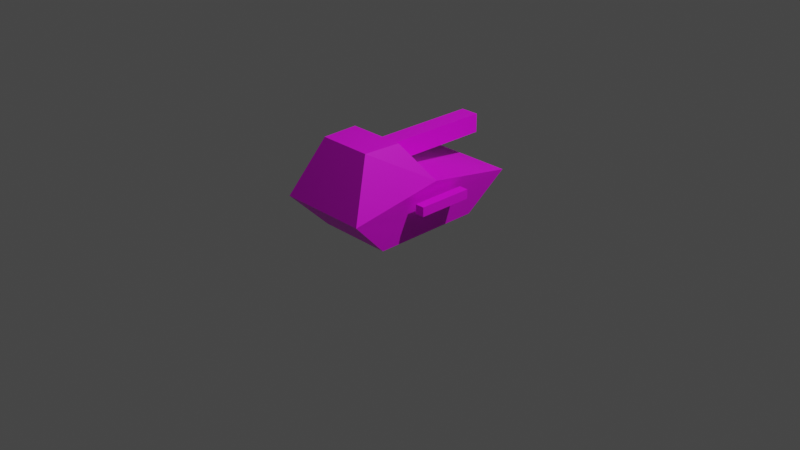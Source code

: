 # Source: heavytank.blend  (saved by Blender 3.4.6; exported with 4.5.12 LTS)
import bpy
from mathutils import Matrix  # noqa: F401  (used for matrix-valued properties, if any)

bpy.ops.wm.read_factory_settings(use_empty=True)
scene = bpy.context.scene
scene.name = 'Scene'

# ---- collections
col_collection = bpy.data.collections.new('Collection'); scene.collection.children.link(col_collection)

# ---- images (referenced by path relative to the original .blend; pixels are not part of the script)
import os
ASSET_DIR = os.environ.get("B2B_ASSET_DIR", "")  # directory of the original .blend (textures are referenced by path, not embedded)
HERE = os.path.dirname(os.path.abspath(__file__))  # packed textures are extracted next to this script under _unpacked/

def load_image(name, relpath, width, height, colorspace="sRGB"):
    """Load a texture the original file referenced (path relative to the .blend, or extracted next to this script)."""
    p = next((c for c in (os.path.join(HERE, relpath), os.path.join(ASSET_DIR, relpath)) if relpath and os.path.exists(c)), "")
    if p:
        img = bpy.data.images.load(p, check_existing=True)
        img.name = name
    else:  # same state as the original file: an image datablock whose file is absent (Cycles renders it pink)
        img = bpy.data.images.new(name, width, height)
        img.source = "FILE"
        img.filepath = "//" + (relpath or name)
    img.colorspace_settings.name = colorspace
    return img
img_blenderaxes_png = load_image('blenderaxes.png', 'blenderaxes.png', 1024, 1024, 'sRGB')

# ---- materials (node trees are filled in below, after node groups)
mat_material = bpy.data.materials.new('Material')
mat_material.alpha_threshold = 0.0
mat_material.use_transparent_shadow = False
mat_material.roughness = 0.5
mat_material.line_color = (0.0, 0.0, 0.0, 1.0)

# ---- material node trees
mat_material.use_nodes = True; mat_material.node_tree.nodes.clear()
_N = mat_material.node_tree.nodes; _L = mat_material.node_tree.links
n0 = _N.new('ShaderNodeOutputMaterial'); n0.name = 'Material Output'; n0.location = (300, 300)
n1 = _N.new('ShaderNodeBsdfPrincipled'); n1.name = 'Principled BSDF'; n1.location = (10, 300)
n1.distribution = 'GGX'
n1.subsurface_method = 'RANDOM_WALK_SKIN'
n1.inputs[3].default_value = 1.45
n1.inputs[27].default_value = (0.0, 0.0, 0.0, 1.0)
n1.inputs[28].default_value = 1.0
n2 = _N.new('ShaderNodeTexImage'); n2.name = 'Image Texture'; n2.location = (-286, 315)
n2.image = img_blenderaxes_png
n2.interpolation = 'Closest'
n2.extension = 'CLIP'
_L.new(n1.outputs[0], n0.inputs[0])
_L.new(n2.outputs[0], n1.inputs[0])
n0.is_active_output = True

# ---- world
world_world = bpy.data.worlds.new('World'); scene.world = world_world
world_world.use_nodes = True; world_world.node_tree.nodes.clear()
_N = world_world.node_tree.nodes; _L = world_world.node_tree.links
n0 = _N.new('ShaderNodeOutputWorld'); n0.name = 'World Output'; n0.location = (300, 300)
n1 = _N.new('ShaderNodeBackground'); n1.name = 'Background'; n1.location = (10, 300)
n1.inputs[0].default_value = (0.05088, 0.05088, 0.05088, 1.0)
_L.new(n1.outputs[0], n0.inputs[0])
n0.is_active_output = True
world_world.color = (0.05088, 0.05088, 0.05088)
world_world.use_sun_shadow = False
world_world.sun_shadow_jitter_overblur = 0.0

# ---- cameras
cam_camera = bpy.data.cameras.new('Camera')
cam_camera.clip_end = 100.0
cam_camera.ortho_scale = 7.314

# ---- lights
light_light = bpy.data.lights.new('Light', 'POINT')
light_light.transmission_factor = 0.0
light_light.energy = 1000.0
light_light.shadow_soft_size = 0.1
light_light.shadow_maximum_resolution = 0.006
light_light.use_absolute_resolution = True

# ---- meshes
me_heavytank5 = bpy.data.meshes.new('heavytank5')
me_heavytank5.from_pydata([(0.48, 1.0, 0.4), (0.4, 0.6, -9.537e-08), (0.49, -1.0, 0.41), (0.41, -0.6, -9.775e-08), (-0.48, 1.0, 0.4), (-0.4, 0.6, 9.537e-08), (-0.49, -1.0, 0.41), (-0.41, -0.6, 9.775e-08), (-0.52, -1.694e-07, 0.59), (0.29, -0.7, 1.0), (-0.29, -0.7, 1.0), (0.31, -0.3, 1.0), (-0.31, -0.3, 1.0), (0.52, 1.694e-07, 0.59), (-0.1, -0.3, 0.7), (-0.1, -0.3, 0.9), (-0.1, 1.0, 0.7), (-0.1, 1.0, 0.9), (0.1, -0.3, 0.7), (0.1, -0.3, 0.9), (0.1, 1.0, 0.7), (0.1, 1.0, 0.9), (0.65, -0.3, 0.35), (0.55, -0.3, 0.35), (0.65, 0.3, 0.35), (0.55, 0.3, 0.35), (0.65, -0.3, 0.45), (0.55, -0.3, 0.45), (0.65, 0.3, 0.45), (0.55, 0.3, 0.45)], [], [(13, 11, 9, 2), (8, 4, 5, 7, 6), (26, 27, 23, 22), (2, 6, 7, 3), (15, 17, 16, 14), (9, 11, 12, 10), (17, 15, 19, 21), (4, 8, 13, 0), (17, 21, 20, 16), (23, 25, 24, 22), (4, 0, 1, 5), (20, 18, 14, 16), (29, 27, 26, 28), (11, 13, 8, 12), (2, 9, 10, 6), (25, 23, 27, 29), (1, 3, 7, 5), (21, 19, 18, 20), (28, 26, 22, 24), (19, 15, 14, 18), (25, 29, 28, 24), (13, 2, 3, 1, 0), (10, 12, 8, 6)])
_uv = me_heavytank5.uv_layers.new(name='UVMap')
_uv.uv.foreach_set('vector', [0.8235, 0.8529, 0.7941, 0.9706, 0.7353, 0.9706, 0.6765, 0.7941, 0.1765, 0.2059, 0.02941, 0.1471, 0.08824, 0.02941, 0.2647, 0.02941, 0.3235, 0.1471, 0.9706, 0.6471, 0.6765, 0.6471, 0.6765, 0.3529, 0.9706, 0.3529, 0.9706, 0.4706, 0.6765, 0.4706, 0.7059, 0.3529, 0.9412, 0.3529, 0.2353, 0.2941, 0.02941, 0.2941, 0.02941, 0.2353, 0.2353, 0.2353, 0.2647, 0.6765, 0.2647, 0.7353, 0.08824, 0.7353, 0.08824, 0.6765, 0.1471, 0.9706, 0.1471, 0.7353, 0.2059, 0.7353, 0.2059, 0.9706, 0.02941, 0.9706, 0.02941, 0.7941, 0.3235, 0.7941, 0.3235, 0.9706, 0.2059, 0.6176, 0.1471, 0.6176, 0.1471, 0.5588, 0.2059, 0.5588, 0.6765, 0.3235, 0.6765, 0.02941, 0.9706, 0.02941, 0.9706, 0.3235, 0.3235, 0.4706, 0.05882, 0.4706, 0.05882, 0.3529, 0.2941, 0.3529, 0.8529, 0.02941, 0.8529, 0.2647, 0.7941, 0.2647, 0.7941, 0.02941, 0.02941, 0.9706, 0.02941, 0.6765, 0.3235, 0.6765, 0.3235, 0.9706, 0.08824, 0.6471, 0.02941, 0.5294, 0.3235, 0.5294, 0.2647, 0.6471, 0.9706, 0.4706, 0.9118, 0.6471, 0.7353, 0.6471, 0.6765, 0.4706, 0.02941, 0.02941, 0.3235, 0.02941, 0.3235, 0.3235, 0.02941, 0.3235, 0.9706, 0.1176, 0.9706, 0.3235, 0.6765, 0.3235, 0.6765, 0.1176, 0.9706, 0.9412, 0.7941, 0.9412, 0.7941, 0.8824, 0.9706, 0.8824, 0.9706, 0.9706, 0.6765, 0.9706, 0.6765, 0.6765, 0.9706, 0.6765, 0.3529, 0.3529, 0.6471, 0.3529, 0.6471, 0.6471, 0.3529, 0.6471, 0.3235, 0.3529, 0.3235, 0.6471, 0.02941, 0.6471, 0.02941, 0.3529, 0.8235, 0.8529, 0.6765, 0.7941, 0.7353, 0.6765, 0.9118, 0.6765, 0.9706, 0.7941, 0.2941, 0.3235, 0.2353, 0.3235, 0.1765, 0.2059, 0.3235, 0.1471])
me_heavytank5.materials.append(mat_material)
me_heavytank5.update()

# ---- objects
ob_light = bpy.data.objects.new('Light', light_light)
ob_camera = bpy.data.objects.new('Camera', cam_camera)
ob_heavytank5 = bpy.data.objects.new('heavytank5', me_heavytank5)

# ---- transforms, parenting, visibility, modifiers, constraints
ob_light.location = (4.076, 1.005, 5.904)
ob_light.rotation_euler = (0.6503, 0.05522, 1.866)
ob_light.lock_rotations_4d = False
ob_light.empty_display_type = 'ARROWS'
ob_light.color = (0.0, 0.0, 0.0, 0.0)
ob_light.lineart.crease_threshold = 0.0
ob_camera.location = (7.359, -6.926, 4.958)
ob_camera.rotation_euler = (1.109, 0.0, 0.8149)
ob_camera.lock_rotations_4d = False
ob_camera.empty_display_type = 'ARROWS'
ob_camera.color = (0.0, 0.0, 0.0, 0.0)
ob_camera.display_type = 'WIRE'
ob_camera.lineart.crease_threshold = 0.0
ob_heavytank5.location = (0.0, 0.0, 0.0)

# ---- collection membership
col_collection.objects.link(ob_light)
col_collection.objects.link(ob_camera)
col_collection.objects.link(ob_heavytank5)

# ---- scene / render settings (as saved in the file)
scene.camera = ob_camera
scene.frame_start = 1; scene.frame_end = 250; scene.frame_set(1)
scene.render.engine = 'BLENDER_EEVEE_NEXT'
scene.cycles.sampling_pattern = 'TABULATED_SOBOL'
scene.cycles.use_light_tree = False
scene.view_settings.view_transform = 'Filmic'
bpy.context.view_layer.update()
